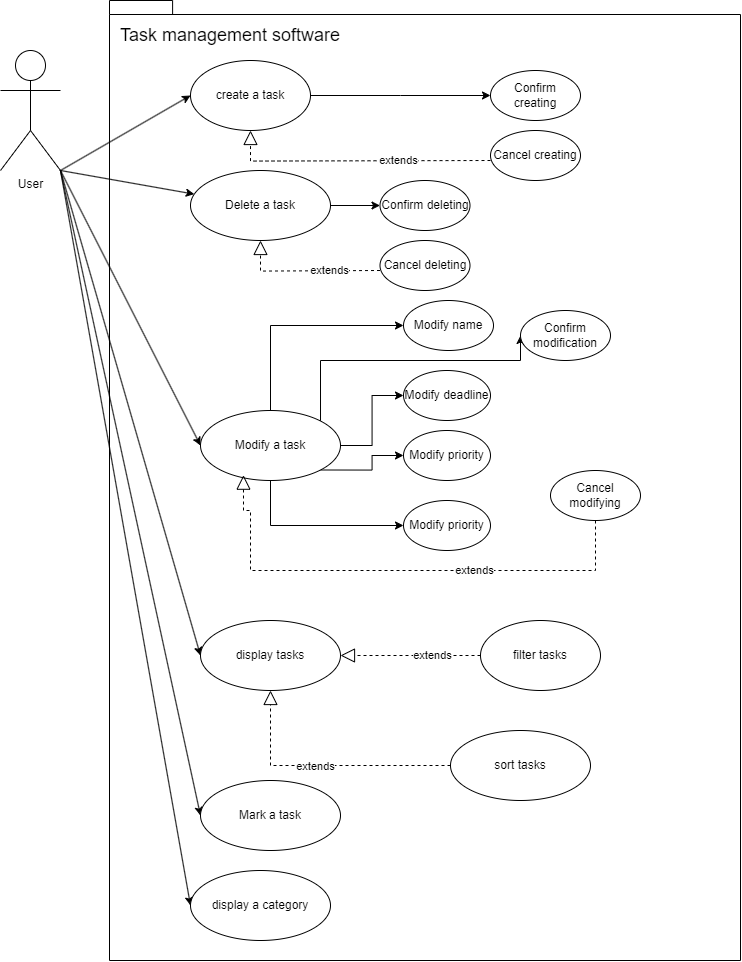

The diagram above was exported from draw.io. Its source (the exported page's mxGraphModel, read from the mxfile embedded in the PNG):
<mxGraphModel dx="1017" dy="1181" grid="1" gridSize="10" guides="1" tooltips="1" connect="1" arrows="1" fold="1" page="1" pageScale="1" pageWidth="1169" pageHeight="827" math="0" shadow="0">
  <root>
    <mxCell id="0" />
    <mxCell id="1" parent="0" />
    <mxCell id="YHS3nM_o33VYrpWFJg6t-3" value="" style="shape=folder;fontStyle=1;spacingTop=10;tabWidth=40;tabHeight=14;tabPosition=left;html=1;whiteSpace=wrap;movable=0;resizable=0;rotatable=0;deletable=0;editable=0;locked=1;connectable=0;" parent="1" vertex="1">
      <mxGeometry x="119" y="190" width="631" height="960" as="geometry" />
    </mxCell>
    <mxCell id="YHS3nM_o33VYrpWFJg6t-30" style="rounded=0;orthogonalLoop=1;jettySize=auto;html=1;exitX=1;exitY=1;exitDx=0;exitDy=0;exitPerimeter=0;entryX=0;entryY=0.5;entryDx=0;entryDy=0;" parent="1" source="YHS3nM_o33VYrpWFJg6t-4" target="YHS3nM_o33VYrpWFJg6t-5" edge="1">
      <mxGeometry relative="1" as="geometry">
        <mxPoint x="80" y="280" as="sourcePoint" />
      </mxGeometry>
    </mxCell>
    <mxCell id="YHS3nM_o33VYrpWFJg6t-31" style="rounded=0;orthogonalLoop=1;jettySize=auto;html=1;exitX=1;exitY=1;exitDx=0;exitDy=0;exitPerimeter=0;" parent="1" source="YHS3nM_o33VYrpWFJg6t-4" target="YHS3nM_o33VYrpWFJg6t-6" edge="1">
      <mxGeometry relative="1" as="geometry" />
    </mxCell>
    <mxCell id="YHS3nM_o33VYrpWFJg6t-32" style="rounded=0;orthogonalLoop=1;jettySize=auto;html=1;exitX=1;exitY=1;exitDx=0;exitDy=0;exitPerimeter=0;entryX=0;entryY=0.5;entryDx=0;entryDy=0;" parent="1" source="YHS3nM_o33VYrpWFJg6t-4" target="YHS3nM_o33VYrpWFJg6t-9" edge="1">
      <mxGeometry relative="1" as="geometry" />
    </mxCell>
    <mxCell id="YHS3nM_o33VYrpWFJg6t-33" style="rounded=0;orthogonalLoop=1;jettySize=auto;html=1;exitX=1;exitY=1;exitDx=0;exitDy=0;exitPerimeter=0;entryX=0;entryY=0.5;entryDx=0;entryDy=0;" parent="1" source="YHS3nM_o33VYrpWFJg6t-4" target="YHS3nM_o33VYrpWFJg6t-10" edge="1">
      <mxGeometry relative="1" as="geometry" />
    </mxCell>
    <mxCell id="YHS3nM_o33VYrpWFJg6t-34" style="rounded=0;orthogonalLoop=1;jettySize=auto;html=1;exitX=1;exitY=1;exitDx=0;exitDy=0;exitPerimeter=0;entryX=0;entryY=0.5;entryDx=0;entryDy=0;fillColor=#FF8000;" parent="1" source="YHS3nM_o33VYrpWFJg6t-4" target="YHS3nM_o33VYrpWFJg6t-17" edge="1">
      <mxGeometry relative="1" as="geometry" />
    </mxCell>
    <mxCell id="9Q8-I-4Kb-0GrQBa7QRd-3" style="rounded=0;orthogonalLoop=1;jettySize=auto;html=1;exitX=1;exitY=1;exitDx=0;exitDy=0;exitPerimeter=0;entryX=0;entryY=0.5;entryDx=0;entryDy=0;" edge="1" parent="1" source="YHS3nM_o33VYrpWFJg6t-4" target="9Q8-I-4Kb-0GrQBa7QRd-2">
      <mxGeometry relative="1" as="geometry" />
    </mxCell>
    <mxCell id="YHS3nM_o33VYrpWFJg6t-4" value="User" style="shape=umlActor;verticalLabelPosition=bottom;verticalAlign=top;html=1;" parent="1" vertex="1">
      <mxGeometry x="10" y="240" width="60" height="120" as="geometry" />
    </mxCell>
    <mxCell id="YHS3nM_o33VYrpWFJg6t-28" style="edgeStyle=orthogonalEdgeStyle;rounded=0;orthogonalLoop=1;jettySize=auto;html=1;" parent="1" source="YHS3nM_o33VYrpWFJg6t-5" edge="1">
      <mxGeometry relative="1" as="geometry">
        <mxPoint x="500" y="285" as="targetPoint" />
      </mxGeometry>
    </mxCell>
    <mxCell id="YHS3nM_o33VYrpWFJg6t-5" value="create a task" style="ellipse;whiteSpace=wrap;html=1;" parent="1" vertex="1">
      <mxGeometry x="200" y="250" width="120" height="70" as="geometry" />
    </mxCell>
    <mxCell id="8K0phRgxRvuUJz7w5qo8-8" style="edgeStyle=orthogonalEdgeStyle;rounded=0;orthogonalLoop=1;jettySize=auto;html=1;exitX=1;exitY=0.5;exitDx=0;exitDy=0;entryX=0;entryY=0.5;entryDx=0;entryDy=0;" parent="1" source="YHS3nM_o33VYrpWFJg6t-6" target="8K0phRgxRvuUJz7w5qo8-7" edge="1">
      <mxGeometry relative="1" as="geometry" />
    </mxCell>
    <mxCell id="YHS3nM_o33VYrpWFJg6t-6" value="Delete a task" style="ellipse;whiteSpace=wrap;html=1;" parent="1" vertex="1">
      <mxGeometry x="200" y="360" width="140" height="70" as="geometry" />
    </mxCell>
    <mxCell id="8K0phRgxRvuUJz7w5qo8-3" style="edgeStyle=orthogonalEdgeStyle;rounded=0;orthogonalLoop=1;jettySize=auto;html=1;exitX=1;exitY=0.5;exitDx=0;exitDy=0;entryX=0;entryY=0.5;entryDx=0;entryDy=0;" parent="1" source="YHS3nM_o33VYrpWFJg6t-9" target="YHS3nM_o33VYrpWFJg6t-37" edge="1">
      <mxGeometry relative="1" as="geometry" />
    </mxCell>
    <mxCell id="8K0phRgxRvuUJz7w5qo8-4" style="edgeStyle=orthogonalEdgeStyle;rounded=0;orthogonalLoop=1;jettySize=auto;html=1;exitX=1;exitY=1;exitDx=0;exitDy=0;entryX=0;entryY=0.5;entryDx=0;entryDy=0;" parent="1" source="YHS3nM_o33VYrpWFJg6t-9" target="YHS3nM_o33VYrpWFJg6t-38" edge="1">
      <mxGeometry relative="1" as="geometry" />
    </mxCell>
    <mxCell id="8K0phRgxRvuUJz7w5qo8-5" style="edgeStyle=orthogonalEdgeStyle;rounded=0;orthogonalLoop=1;jettySize=auto;html=1;exitX=0.5;exitY=1;exitDx=0;exitDy=0;entryX=0;entryY=0.5;entryDx=0;entryDy=0;" parent="1" source="YHS3nM_o33VYrpWFJg6t-9" target="YHS3nM_o33VYrpWFJg6t-39" edge="1">
      <mxGeometry relative="1" as="geometry" />
    </mxCell>
    <mxCell id="8K0phRgxRvuUJz7w5qo8-9" style="edgeStyle=orthogonalEdgeStyle;rounded=0;orthogonalLoop=1;jettySize=auto;html=1;exitX=1;exitY=0;exitDx=0;exitDy=0;entryX=0;entryY=0.5;entryDx=0;entryDy=0;" parent="1" source="YHS3nM_o33VYrpWFJg6t-9" target="8K0phRgxRvuUJz7w5qo8-6" edge="1">
      <mxGeometry relative="1" as="geometry">
        <Array as="points">
          <mxPoint x="330" y="550" />
          <mxPoint x="530" y="550" />
        </Array>
      </mxGeometry>
    </mxCell>
    <mxCell id="YHS3nM_o33VYrpWFJg6t-9" value="Modify a task" style="ellipse;whiteSpace=wrap;html=1;" parent="1" vertex="1">
      <mxGeometry x="210" y="600" width="140" height="70" as="geometry" />
    </mxCell>
    <mxCell id="YHS3nM_o33VYrpWFJg6t-10" value="display tasks" style="ellipse;whiteSpace=wrap;html=1;" parent="1" vertex="1">
      <mxGeometry x="210" y="810" width="140" height="70" as="geometry" />
    </mxCell>
    <mxCell id="YHS3nM_o33VYrpWFJg6t-12" value="filter tasks" style="ellipse;whiteSpace=wrap;html=1;" parent="1" vertex="1">
      <mxGeometry x="490" y="810" width="120" height="70" as="geometry" />
    </mxCell>
    <mxCell id="YHS3nM_o33VYrpWFJg6t-13" value="sort tasks" style="ellipse;whiteSpace=wrap;html=1;" parent="1" vertex="1">
      <mxGeometry x="460" y="920" width="140" height="70" as="geometry" />
    </mxCell>
    <mxCell id="YHS3nM_o33VYrpWFJg6t-17" value="Mark a task" style="ellipse;whiteSpace=wrap;html=1;" parent="1" vertex="1">
      <mxGeometry x="210" y="970" width="140" height="70" as="geometry" />
    </mxCell>
    <mxCell id="YHS3nM_o33VYrpWFJg6t-24" value="" style="endArrow=block;dashed=1;endFill=0;endSize=12;html=1;rounded=0;exitX=0;exitY=0.5;exitDx=0;exitDy=0;entryX=1;entryY=0.5;entryDx=0;entryDy=0;" parent="1" source="YHS3nM_o33VYrpWFJg6t-12" target="YHS3nM_o33VYrpWFJg6t-10" edge="1">
      <mxGeometry width="160" relative="1" as="geometry">
        <mxPoint x="360" y="595" as="sourcePoint" />
        <mxPoint x="380" y="810" as="targetPoint" />
      </mxGeometry>
    </mxCell>
    <mxCell id="YHS3nM_o33VYrpWFJg6t-25" value="extends" style="edgeLabel;html=1;align=center;verticalAlign=middle;resizable=0;points=[];" parent="YHS3nM_o33VYrpWFJg6t-24" vertex="1" connectable="0">
      <mxGeometry x="-0.3104" y="-1" relative="1" as="geometry">
        <mxPoint as="offset" />
      </mxGeometry>
    </mxCell>
    <mxCell id="YHS3nM_o33VYrpWFJg6t-26" value="" style="endArrow=block;dashed=1;endFill=0;endSize=12;html=1;rounded=0;entryX=0.5;entryY=1;entryDx=0;entryDy=0;edgeStyle=orthogonalEdgeStyle;exitX=0;exitY=0.5;exitDx=0;exitDy=0;" parent="1" source="YHS3nM_o33VYrpWFJg6t-13" target="YHS3nM_o33VYrpWFJg6t-10" edge="1">
      <mxGeometry width="160" relative="1" as="geometry">
        <mxPoint x="430" y="930" as="sourcePoint" />
        <mxPoint x="300" y="520" as="targetPoint" />
      </mxGeometry>
    </mxCell>
    <mxCell id="YHS3nM_o33VYrpWFJg6t-27" value="extends" style="edgeLabel;html=1;align=center;verticalAlign=middle;resizable=0;points=[];" parent="YHS3nM_o33VYrpWFJg6t-26" vertex="1" connectable="0">
      <mxGeometry x="0.0646" relative="1" as="geometry">
        <mxPoint as="offset" />
      </mxGeometry>
    </mxCell>
    <mxCell id="YHS3nM_o33VYrpWFJg6t-36" value="Modify name" style="ellipse;whiteSpace=wrap;html=1;" parent="1" vertex="1">
      <mxGeometry x="413" y="490" width="90" height="50" as="geometry" />
    </mxCell>
    <mxCell id="YHS3nM_o33VYrpWFJg6t-37" value="Modify deadline" style="ellipse;whiteSpace=wrap;html=1;" parent="1" vertex="1">
      <mxGeometry x="413" y="560" width="87" height="50" as="geometry" />
    </mxCell>
    <mxCell id="YHS3nM_o33VYrpWFJg6t-38" value="Modify&amp;nbsp;&lt;span style=&quot;background-color: transparent; color: light-dark(rgb(0, 0, 0), rgb(255, 255, 255));&quot;&gt;priority&lt;/span&gt;" style="ellipse;whiteSpace=wrap;html=1;" parent="1" vertex="1">
      <mxGeometry x="413" y="620" width="87" height="50" as="geometry" />
    </mxCell>
    <mxCell id="YHS3nM_o33VYrpWFJg6t-39" value="Modify&amp;nbsp;&lt;span style=&quot;background-color: transparent; color: light-dark(rgb(0, 0, 0), rgb(255, 255, 255));&quot;&gt;priority&lt;/span&gt;" style="ellipse;whiteSpace=wrap;html=1;" parent="1" vertex="1">
      <mxGeometry x="413" y="690" width="87" height="50" as="geometry" />
    </mxCell>
    <mxCell id="8K0phRgxRvuUJz7w5qo8-1" style="edgeStyle=orthogonalEdgeStyle;rounded=0;orthogonalLoop=1;jettySize=auto;html=1;entryX=0;entryY=0.5;entryDx=0;entryDy=0;exitX=0.5;exitY=0;exitDx=0;exitDy=0;" parent="1" source="YHS3nM_o33VYrpWFJg6t-9" target="YHS3nM_o33VYrpWFJg6t-36" edge="1">
      <mxGeometry relative="1" as="geometry">
        <mxPoint x="400" y="510" as="targetPoint" />
        <mxPoint x="280" y="590" as="sourcePoint" />
      </mxGeometry>
    </mxCell>
    <mxCell id="8K0phRgxRvuUJz7w5qo8-6" value="Confirm modification" style="ellipse;whiteSpace=wrap;html=1;" parent="1" vertex="1">
      <mxGeometry x="530" y="500" width="90" height="50" as="geometry" />
    </mxCell>
    <mxCell id="8K0phRgxRvuUJz7w5qo8-7" value="Confirm deleting" style="ellipse;whiteSpace=wrap;html=1;" parent="1" vertex="1">
      <mxGeometry x="389.5" y="370" width="90" height="50" as="geometry" />
    </mxCell>
    <mxCell id="9Q8-I-4Kb-0GrQBa7QRd-1" value="Confirm creating" style="ellipse;whiteSpace=wrap;html=1;" vertex="1" parent="1">
      <mxGeometry x="500" y="260" width="90" height="50" as="geometry" />
    </mxCell>
    <mxCell id="9Q8-I-4Kb-0GrQBa7QRd-2" value="display a category" style="ellipse;whiteSpace=wrap;html=1;" vertex="1" parent="1">
      <mxGeometry x="200" y="1060" width="140" height="70" as="geometry" />
    </mxCell>
    <mxCell id="9Q8-I-4Kb-0GrQBa7QRd-4" value="Cancel deleting" style="ellipse;whiteSpace=wrap;html=1;" vertex="1" parent="1">
      <mxGeometry x="389.5" y="430" width="90" height="50" as="geometry" />
    </mxCell>
    <mxCell id="9Q8-I-4Kb-0GrQBa7QRd-6" value="" style="endArrow=block;dashed=1;endFill=0;endSize=12;html=1;rounded=0;exitX=0;exitY=0.5;exitDx=0;exitDy=0;entryX=0.5;entryY=1;entryDx=0;entryDy=0;edgeStyle=orthogonalEdgeStyle;" edge="1" parent="1" target="YHS3nM_o33VYrpWFJg6t-6">
      <mxGeometry width="160" relative="1" as="geometry">
        <mxPoint x="389.5" y="460" as="sourcePoint" />
        <mxPoint x="249.5" y="460" as="targetPoint" />
      </mxGeometry>
    </mxCell>
    <mxCell id="9Q8-I-4Kb-0GrQBa7QRd-7" value="extends" style="edgeLabel;html=1;align=center;verticalAlign=middle;resizable=0;points=[];" vertex="1" connectable="0" parent="9Q8-I-4Kb-0GrQBa7QRd-6">
      <mxGeometry x="-0.3104" y="-1" relative="1" as="geometry">
        <mxPoint as="offset" />
      </mxGeometry>
    </mxCell>
    <mxCell id="9Q8-I-4Kb-0GrQBa7QRd-8" value="Cancel modifying" style="ellipse;whiteSpace=wrap;html=1;" vertex="1" parent="1">
      <mxGeometry x="560" y="660" width="90" height="50" as="geometry" />
    </mxCell>
    <mxCell id="9Q8-I-4Kb-0GrQBa7QRd-9" value="" style="endArrow=block;dashed=1;endFill=0;endSize=12;html=1;rounded=0;exitX=0.5;exitY=1;exitDx=0;exitDy=0;entryX=0.307;entryY=0.924;entryDx=0;entryDy=0;edgeStyle=orthogonalEdgeStyle;entryPerimeter=0;" edge="1" parent="1" source="9Q8-I-4Kb-0GrQBa7QRd-8" target="YHS3nM_o33VYrpWFJg6t-9">
      <mxGeometry width="160" relative="1" as="geometry">
        <mxPoint x="379.5" y="750" as="sourcePoint" />
        <mxPoint x="260" y="720" as="targetPoint" />
        <Array as="points">
          <mxPoint x="605" y="760" />
          <mxPoint x="260" y="760" />
          <mxPoint x="260" y="700" />
          <mxPoint x="253" y="700" />
        </Array>
      </mxGeometry>
    </mxCell>
    <mxCell id="9Q8-I-4Kb-0GrQBa7QRd-10" value="extends" style="edgeLabel;html=1;align=center;verticalAlign=middle;resizable=0;points=[];" vertex="1" connectable="0" parent="9Q8-I-4Kb-0GrQBa7QRd-9">
      <mxGeometry x="-0.3104" y="-1" relative="1" as="geometry">
        <mxPoint as="offset" />
      </mxGeometry>
    </mxCell>
    <mxCell id="9Q8-I-4Kb-0GrQBa7QRd-11" value="Cancel creating" style="ellipse;whiteSpace=wrap;html=1;" vertex="1" parent="1">
      <mxGeometry x="500" y="320" width="90" height="50" as="geometry" />
    </mxCell>
    <mxCell id="9Q8-I-4Kb-0GrQBa7QRd-12" value="" style="endArrow=block;dashed=1;endFill=0;endSize=12;html=1;rounded=0;exitX=0;exitY=0.5;exitDx=0;exitDy=0;entryX=0.5;entryY=1;entryDx=0;entryDy=0;edgeStyle=orthogonalEdgeStyle;" edge="1" parent="1" target="YHS3nM_o33VYrpWFJg6t-5">
      <mxGeometry width="160" relative="1" as="geometry">
        <mxPoint x="500" y="350" as="sourcePoint" />
        <mxPoint x="380.5" y="320" as="targetPoint" />
      </mxGeometry>
    </mxCell>
    <mxCell id="9Q8-I-4Kb-0GrQBa7QRd-13" value="extends" style="edgeLabel;html=1;align=center;verticalAlign=middle;resizable=0;points=[];" vertex="1" connectable="0" parent="9Q8-I-4Kb-0GrQBa7QRd-12">
      <mxGeometry x="-0.3104" y="-1" relative="1" as="geometry">
        <mxPoint as="offset" />
      </mxGeometry>
    </mxCell>
    <mxCell id="9Q8-I-4Kb-0GrQBa7QRd-15" value="&lt;font style=&quot;font-size: 18px;&quot;&gt;Task management software&lt;/font&gt;" style="text;strokeColor=none;align=center;fillColor=none;html=1;verticalAlign=middle;whiteSpace=wrap;rounded=0;movable=0;resizable=0;rotatable=0;deletable=0;editable=0;locked=1;connectable=0;" vertex="1" parent="1">
      <mxGeometry x="120" y="210" width="240" height="30" as="geometry" />
    </mxCell>
  </root>
</mxGraphModel>